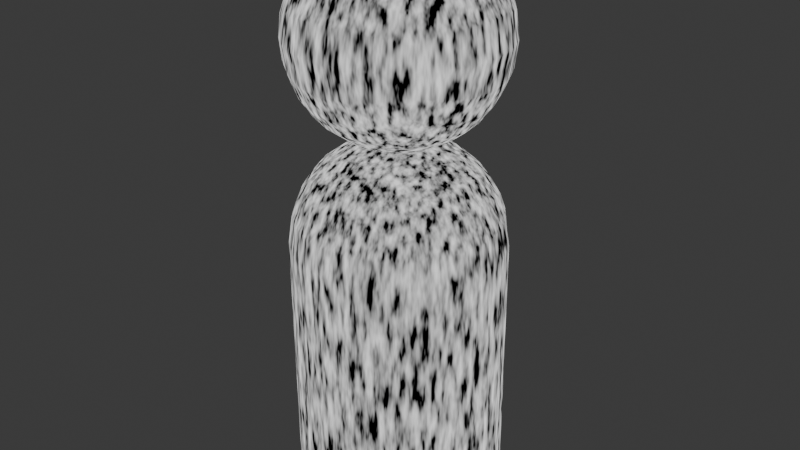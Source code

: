 # Source: pegson_base.blend  (saved by Blender 4.0.36; exported with 4.5.12 LTS)
import bpy
from mathutils import Matrix  # noqa: F401  (used for matrix-valued properties, if any)

bpy.ops.wm.read_factory_settings(use_empty=True)
scene = bpy.context.scene
scene.name = 'Scene'

# ---- collections
col_collection = bpy.data.collections.new('Collection'); scene.collection.children.link(col_collection)

# ---- materials (node trees are filled in below, after node groups)
mat_material_002 = bpy.data.materials.new('Material.002')
mat_material_002.use_transparent_shadow = False

# ---- material node trees
mat_material_002.use_nodes = True; mat_material_002.node_tree.nodes.clear()
_N = mat_material_002.node_tree.nodes; _L = mat_material_002.node_tree.links
n0 = _N.new('ShaderNodeOutputMaterial'); n0.name = 'Material Output'; n0.location = (541, 304)
n1 = _N.new('ShaderNodeTexNoise'); n1.name = 'Noise Texture'; n1.location = (-284, 363)
n1.inputs[2].default_value = 7.4
n2 = _N.new('ShaderNodeMapping'); n2.name = 'Mapping'; n2.location = (-464, 323)
n2.inputs[3].default_value = (4.4, 3.8, 2.3)
n3 = _N.new('ShaderNodeTexWave'); n3.name = 'Wave Texture'; n3.location = (-85, 156)
n3.inputs[1].default_value = -2.7
n3.inputs[2].default_value = 28.5
n3.inputs[3].default_value = 2.5
n4 = _N.new('ShaderNodeValToRGB'); n4.name = 'Color Ramp'; n4.location = (-15, 511)
while len(n4.color_ramp.elements) > 1: n4.color_ramp.elements.remove(n4.color_ramp.elements[-1])
n4.color_ramp.elements[0].position = 0.35; n4.color_ramp.elements[0].color = (0.0, 0.0, 0.0, 1.0)
_e = n4.color_ramp.elements.new(0.7273); _e.color = (1.0, 1.0, 1.0, 1.0)
n5 = _N.new('ShaderNodeBsdfPrincipled'); n5.name = 'Principled BSDF'; n5.location = (279, 164)
n5.inputs[3].default_value = 1.45
n6 = _N.new('ShaderNodeTexCoord'); n6.name = 'Texture Coordinate'; n6.location = (-644, 323)
_L.new(n3.outputs[0], n5.inputs[0])
_L.new(n4.outputs[0], n0.inputs[0])
_L.new(n2.outputs[0], n1.inputs[0])
_L.new(n1.outputs[0], n4.inputs[0])
_L.new(n6.outputs[0], n2.inputs[0])
n0.is_active_output = True

# ---- world
world_world = bpy.data.worlds.new('World'); scene.world = world_world
world_world.use_nodes = True; world_world.node_tree.nodes.clear()
_N = world_world.node_tree.nodes; _L = world_world.node_tree.links
n0 = _N.new('ShaderNodeOutputWorld'); n0.name = 'World Output'; n0.location = (300, 300)
n1 = _N.new('ShaderNodeBackground'); n1.name = 'Background'; n1.location = (10, 300)
n1.inputs[0].default_value = (0.05088, 0.05088, 0.05088, 1.0)
_L.new(n1.outputs[0], n0.inputs[0])
n0.is_active_output = True
world_world.color = (0.05088, 0.05088, 0.05088)
world_world.use_sun_shadow = False
world_world.sun_shadow_jitter_overblur = 0.0

# ---- meshes
me_cube = bpy.data.meshes.new('Cube')
me_cube.from_pydata([(1.0, 1.0, 7.066), (1.0, 1.0, 5.066), (1.0, -1.0, 7.066), (1.0, -1.0, 5.066), (-1.0, 1.0, 7.066), (-1.0, 1.0, 5.066), (-1.0, -1.0, 7.066), (-1.0, -1.0, 5.066), (-1.123, 0.6909, 4.943), (-1.199, 0.3529, 4.867), (-1.225, 0.0, 4.841), (-1.199, -0.3529, 4.867), (-1.123, -0.6909, 4.943), (0.6909, 1.123, 4.943), (0.3529, 1.199, 4.867), (0.0, 1.225, 4.841), (-0.3529, 1.199, 4.867), (-0.6909, 1.123, 4.943), (1.123, 1.123, 6.757), (1.199, 1.199, 6.419), (1.225, 1.225, 6.066), (1.199, 1.199, 5.713), (1.123, 1.123, 5.375), (-1.123, -1.123, 5.375), (-1.199, -1.199, 5.713), (-1.225, -1.225, 6.066), (-1.199, -1.199, 6.419), (-1.123, -1.123, 6.757), (1.123, -1.123, 6.757), (1.199, -1.199, 6.419), (1.225, -1.225, 6.066), (1.199, -1.199, 5.713), (1.123, -1.123, 5.375), (-1.123, 1.123, 6.757), (-1.199, 1.199, 6.419), (-1.225, 1.225, 6.066), (-1.199, 1.199, 5.713), (-1.123, 1.123, 5.375), (0.6909, -1.123, 7.189), (0.3529, -1.199, 7.265), (0.0, -1.225, 7.29), (-0.3529, -1.199, 7.265), (-0.6909, -1.123, 7.189), (1.123, 0.6909, 7.189), (1.199, 0.3529, 7.265), (1.225, 0.0, 7.29), (1.199, -0.3529, 7.265), (1.123, -0.6909, 7.189), (-0.6909, -1.123, 4.943), (-0.3529, -1.199, 4.867), (0.0, -1.225, 4.841), (0.3529, -1.199, 4.867), (0.6909, -1.123, 4.943), (-1.123, -0.6909, 7.189), (-1.199, -0.3529, 7.265), (-1.225, 0.0, 7.29), (-1.199, 0.3529, 7.265), (-1.123, 0.6909, 7.189), (-0.6909, 1.123, 7.189), (-0.3529, 1.199, 7.265), (0.0, 1.225, 7.29), (0.3529, 1.199, 7.265), (0.6909, 1.123, 7.189), (1.123, -0.6909, 4.943), (1.199, -0.3529, 4.867), (1.225, 0.0, 4.841), (1.199, 0.3529, 4.867), (1.123, 0.6909, 4.943), (-0.7837, 1.307, 5.252), (-0.4026, 1.422, 5.175), (0.0, 1.461, 5.15), (0.4026, 1.422, 5.175), (0.7837, 1.307, 5.252), (-0.8445, 1.446, 5.631), (-0.4361, 1.6, 5.579), (0.0, 1.653, 5.562), (0.4361, 1.6, 5.579), (0.8445, 1.446, 5.631), (-0.866, 1.5, 6.066), (-0.4483, 1.673, 6.066), (0.0, 1.732, 6.066), (0.4483, 1.673, 6.066), (0.866, 1.5, 6.066), (-0.8445, 1.446, 6.501), (-0.4361, 1.6, 6.552), (0.0, 1.653, 6.57), (0.4361, 1.6, 6.552), (0.8445, 1.446, 6.501), (-0.7837, 1.307, 6.88), (-0.4026, 1.422, 6.956), (0.0, 1.461, 6.982), (0.4026, 1.422, 6.956), (0.7837, 1.307, 6.88), (1.307, 0.7837, 5.252), (1.422, 0.4026, 5.175), (1.461, 0.0, 5.15), (1.422, -0.4026, 5.175), (1.307, -0.7837, 5.252), (1.446, 0.8445, 5.631), (1.6, 0.4361, 5.579), (1.653, 0.0, 5.562), (1.6, -0.4361, 5.579), (1.446, -0.8445, 5.631), (1.5, 0.866, 6.066), (1.673, 0.4483, 6.066), (1.732, 0.0, 6.066), (1.673, -0.4483, 6.066), (1.5, -0.866, 6.066), (1.446, 0.8445, 6.501), (1.6, 0.4361, 6.552), (1.653, 0.0, 6.57), (1.6, -0.4361, 6.552), (1.446, -0.8445, 6.501), (1.307, 0.7837, 6.88), (1.422, 0.4026, 6.956), (1.461, 0.0, 6.982), (1.422, -0.4026, 6.956), (1.307, -0.7837, 6.88), (-0.8138, 0.7837, 4.758), (-0.8903, 0.4026, 4.644), (-0.9162, 3.883e-08, 4.605), (-0.8903, -0.4026, 4.644), (-0.8138, -0.7837, 4.758), (-0.4351, 0.8445, 4.62), (-0.4866, 0.4361, 4.466), (-0.5041, 2.241e-08, 4.413), (-0.4866, -0.4361, 4.466), (-0.4351, -0.8445, 4.62), (0.0, 0.866, 4.566), (0.0, 0.4483, 4.393), (0.0, 0.0, 4.334), (0.0, -0.4483, 4.393), (0.0, -0.866, 4.566), (0.4351, 0.8445, 4.62), (0.4866, 0.4361, 4.466), (0.5041, -2.241e-08, 4.413), (0.4866, -0.4361, 4.466), (0.4351, -0.8445, 4.62), (0.8138, 0.7837, 4.758), (0.8903, 0.4026, 4.644), (0.9162, -3.883e-08, 4.605), (0.8903, -0.4026, 4.644), (0.8138, -0.7837, 4.758), (-1.307, -0.7837, 5.252), (-1.422, -0.4026, 5.175), (-1.461, 2.368e-08, 5.15), (-1.422, 0.4026, 5.175), (-1.307, 0.7837, 5.252), (-1.446, -0.8445, 5.631), (-1.6, -0.4361, 5.579), (-1.653, -3.553e-09, 5.562), (-1.6, 0.4361, 5.579), (-1.446, 0.8445, 5.631), (-1.5, -0.866, 6.066), (-1.673, -0.4483, 6.066), (-1.732, 0.0, 6.066), (-1.673, 0.4483, 6.066), (-1.5, 0.866, 6.066), (-1.446, -0.8445, 6.501), (-1.6, -0.4361, 6.552), (-1.653, -2.241e-08, 6.57), (-1.6, 0.4361, 6.552), (-1.446, 0.8445, 6.501), (-1.307, -0.7837, 6.88), (-1.422, -0.4026, 6.956), (-1.461, -2.368e-08, 6.982), (-1.422, 0.4026, 6.956), (-1.307, 0.7837, 6.88), (0.7837, -1.307, 5.252), (0.4026, -1.422, 5.175), (2.368e-08, -1.461, 5.15), (-0.4026, -1.422, 5.175), (-0.7837, -1.307, 5.252), (0.8445, -1.446, 5.631), (0.4361, -1.6, 5.579), (2.241e-08, -1.653, 5.562), (-0.4361, -1.6, 5.579), (-0.8445, -1.446, 5.631), (0.866, -1.5, 6.066), (0.4483, -1.673, 6.066), (0.0, -1.732, 6.066), (-0.4483, -1.673, 6.066), (-0.866, -1.5, 6.066), (0.8445, -1.446, 6.501), (0.4361, -1.6, 6.552), (3.553e-09, -1.653, 6.57), (-0.4361, -1.6, 6.552), (-0.8445, -1.446, 6.501), (0.7837, -1.307, 6.88), (0.4026, -1.422, 6.956), (-2.368e-08, -1.461, 6.982), (-0.4026, -1.422, 6.956), (-0.7837, -1.307, 6.88), (0.8138, 0.7837, 7.373), (0.8903, 0.4026, 7.488), (0.9162, 3.883e-08, 7.527), (0.8903, -0.4026, 7.488), (0.8138, -0.7837, 7.373), (0.4351, 0.8445, 7.511), (0.4866, 0.4361, 7.666), (0.5041, 2.241e-08, 7.719), (0.4866, -0.4361, 7.666), (0.4351, -0.8445, 7.511), (0.0, 0.866, 7.566), (0.0, 0.4483, 7.739), (0.0, 0.0, 7.798), (0.0, -0.4483, 7.739), (0.0, -0.866, 7.566), (-0.4351, 0.8445, 7.511), (-0.4866, 0.4361, 7.666), (-0.5041, -2.241e-08, 7.719), (-0.4866, -0.4361, 7.666), (-0.4351, -0.8445, 7.511), (-0.8138, 0.7837, 7.373), (-0.8903, 0.4026, 7.488), (-0.9162, -3.883e-08, 7.527), (-0.8903, -0.4026, 7.488), (-0.8138, -0.7837, 7.373), (1.0, 1.0, 3.751), (1.0, -1.0, 3.751), (-1.0, 1.0, 3.751), (-1.0, -1.0, 3.751), (1.123, 1.123, 3.442), (1.18, 1.18, 3.201), (1.225, 1.225, 2.751), (-1.225, -1.225, 2.751), (-1.18, -1.18, 3.201), (-1.123, -1.123, 3.442), (1.123, -1.123, 3.442), (1.18, -1.18, 3.201), (1.225, -1.225, 2.751), (-1.123, 1.123, 3.442), (-1.18, 1.18, 3.201), (-1.225, 1.225, 2.751), (0.6909, -1.123, 3.874), (0.3529, -1.199, 3.95), (0.0, -1.225, 3.976), (-0.3529, -1.199, 3.95), (-0.6909, -1.123, 3.874), (1.123, 0.6909, 3.874), (1.199, 0.3529, 3.95), (1.225, 0.0, 3.976), (1.199, -0.3529, 3.95), (1.123, -0.6909, 3.874), (-1.123, -0.6909, 3.874), (-1.199, -0.3529, 3.95), (-1.225, 0.0, 3.976), (-1.199, 0.3529, 3.95), (-1.123, 0.6909, 3.874), (-0.6909, 1.123, 3.874), (-0.3529, 1.199, 3.95), (0.0, 1.225, 3.976), (0.3529, 1.199, 3.95), (0.6909, 1.123, 3.874), (-0.866, 1.5, 2.751), (-0.4483, 1.673, 2.751), (0.0, 1.732, 2.751), (0.4483, 1.673, 2.751), (0.866, 1.5, 2.751), (-0.8345, 1.445, 3.201), (-0.432, 1.612, 3.201), (-4.47e-08, 1.669, 3.201), (0.432, 1.612, 3.201), (0.8345, 1.445, 3.201), (-0.7837, 1.307, 3.565), (-0.4026, 1.422, 3.641), (0.0, 1.461, 3.667), (0.4026, 1.422, 3.641), (0.7837, 1.307, 3.565), (1.5, 0.866, 2.751), (1.673, 0.4483, 2.751), (1.732, 0.0, 2.751), (1.673, -0.4483, 2.751), (1.5, -0.866, 2.751), (1.445, 0.8345, 3.201), (1.612, 0.432, 3.201), (1.669, 1.987e-08, 3.201), (1.612, -0.432, 3.201), (1.445, -0.8345, 3.201), (1.307, 0.7837, 3.565), (1.422, 0.4026, 3.641), (1.461, 0.0, 3.667), (1.422, -0.4026, 3.641), (1.307, -0.7837, 3.565), (-1.5, -0.866, 2.751), (-1.673, -0.4483, 2.751), (-1.732, 0.0, 2.751), (-1.673, 0.4483, 2.751), (-1.5, 0.866, 2.751), (-1.445, -0.8345, 3.201), (-1.612, -0.432, 3.201), (-1.669, 1.987e-08, 3.201), (-1.612, 0.432, 3.201), (-1.445, 0.8345, 3.201), (-1.307, -0.7837, 3.565), (-1.422, -0.4026, 3.641), (-1.461, -2.368e-08, 3.667), (-1.422, 0.4026, 3.641), (-1.307, 0.7837, 3.565), (0.866, -1.5, 2.751), (0.4483, -1.673, 2.751), (0.0, -1.732, 2.751), (-0.4483, -1.673, 2.751), (-0.866, -1.5, 2.751), (0.8345, -1.445, 3.201), (0.432, -1.612, 3.201), (-4.47e-08, -1.669, 3.201), (-0.432, -1.612, 3.201), (-0.8345, -1.445, 3.201), (0.7837, -1.307, 3.565), (0.4026, -1.422, 3.641), (-2.368e-08, -1.461, 3.667), (-0.4026, -1.422, 3.641), (-0.7837, -1.307, 3.565), (0.8138, 0.7837, 4.058), (0.8903, 0.4026, 4.173), (0.9162, 3.883e-08, 4.212), (0.8903, -0.4026, 4.173), (0.8138, -0.7837, 4.058), (0.4351, 0.8445, 4.197), (0.4866, 0.4361, 4.351), (0.5041, 2.241e-08, 4.404), (0.4866, -0.4361, 4.351), (0.4351, -0.8445, 4.197), (0.0, 0.866, 4.251), (0.0, 0.4483, 4.424), (0.0, 0.0, 4.483), (0.0, -0.4483, 4.424), (0.0, -0.866, 4.251), (-0.4351, 0.8445, 4.197), (-0.4866, 0.4361, 4.351), (-0.5041, -2.241e-08, 4.404), (-0.4866, -0.4361, 4.351), (-0.4351, -0.8445, 4.197), (-0.8138, 0.7837, 4.058), (-0.8903, 0.4026, 4.173), (-0.9162, -3.883e-08, 4.212), (-0.8903, -0.4026, 4.173), (-0.8138, -0.7837, 4.058), (0.9164, 0.9581, -1.825), (0.9164, -0.8747, -1.825), (-0.9164, 0.9581, -1.825), (-0.9164, -0.8747, -1.825), (-1.122, 0.6897, -1.825), (-1.252, 0.3772, -1.825), (-1.296, 0.04173, -1.825), (-1.252, -0.2937, -1.825), (-1.122, -0.6063, -1.825), (0.648, 1.164, -1.825), (0.3354, 1.294, -1.825), (7.403e-08, 1.338, -1.825), (-0.3354, 1.294, -1.825), (-0.648, 1.164, -1.825), (1.225, 1.266, -1.406), (1.18, 1.222, -1.648), (1.067, 1.109, -1.707), (-1.067, -1.025, -1.707), (-1.18, -1.138, -1.648), (-1.225, -1.183, -1.406), (1.225, -1.183, -1.406), (1.18, -1.138, -1.648), (1.067, -1.025, -1.707), (-1.225, 1.266, -1.406), (-1.18, 1.222, -1.648), (-1.067, 1.109, -1.707), (-0.648, -1.081, -1.825), (-0.3354, -1.21, -1.825), (-3.926e-08, -1.254, -1.825), (0.3354, -1.21, -1.825), (0.648, -1.081, -1.825), (1.122, -0.6063, -1.825), (1.252, -0.2937, -1.825), (1.296, 0.04173, -1.825), (1.252, 0.3772, -1.825), (1.122, 0.6897, -1.825), (-0.7545, 1.349, -1.707), (-0.3906, 1.499, -1.707), (1.915e-07, 1.551, -1.707), (0.3906, 1.499, -1.707), (0.7545, 1.349, -1.707), (-0.8345, 1.487, -1.648), (-0.432, 1.654, -1.648), (1.012e-07, 1.711, -1.648), (0.432, 1.654, -1.648), (0.8345, 1.487, -1.648), (-0.866, 1.542, -1.406), (-0.4483, 1.715, -1.406), (-5.004e-16, 1.774, -1.406), (0.4483, 1.715, -1.406), (0.866, 1.542, -1.406), (1.307, 0.7962, -1.707), (1.458, 0.4323, -1.707), (1.509, 0.04173, -1.707), (1.458, -0.3488, -1.707), (1.307, -0.7128, -1.707), (1.445, 0.8762, -1.648), (1.612, 0.4737, -1.648), (1.669, 0.04173, -1.648), (1.612, -0.3902, -1.648), (1.445, -0.7928, -1.648), (1.5, 0.9078, -1.406), (1.673, 0.49, -1.406), (1.732, 0.04173, -1.406), (1.673, -0.4066, -1.406), (1.5, -0.8243, -1.406), (-0.8138, 0.8254, -1.832), (-0.8903, 0.4443, -1.832), (-0.9162, 0.04173, -1.832), (-0.8903, -0.3608, -1.832), (-0.8138, -0.742, -1.832), (-0.4351, 0.8862, -1.832), (-0.4866, 0.4779, -1.832), (-0.5041, 0.04173, -1.832), (-0.4866, -0.3944, -1.832), (-0.4351, -0.8027, -1.832), (-4.441e-16, 0.9078, -1.832), (-4.441e-16, 0.49, -1.832), (-4.441e-16, 0.04173, -1.832), (-4.441e-16, -0.4066, -1.832), (-4.441e-16, -0.8243, -1.832), (0.4351, 0.8862, -1.832), (0.4866, 0.4779, -1.832), (0.5041, 0.04173, -1.832), (0.4866, -0.3944, -1.832), (0.4351, -0.8027, -1.832), (0.8138, 0.8254, -1.832), (0.8903, 0.4443, -1.832), (0.9162, 0.04173, -1.832), (0.8903, -0.3608, -1.832), (0.8138, -0.742, -1.832), (-1.307, -0.7128, -1.707), (-1.458, -0.3488, -1.707), (-1.509, 0.04173, -1.707), (-1.458, 0.4323, -1.707), (-1.307, 0.7962, -1.707), (-1.445, -0.7928, -1.648), (-1.612, -0.3902, -1.648), (-1.669, 0.04173, -1.648), (-1.612, 0.4737, -1.648), (-1.445, 0.8762, -1.648), (-1.5, -0.8243, -1.406), (-1.673, -0.4066, -1.406), (-1.732, 0.04173, -1.406), (-1.673, 0.49, -1.406), (-1.5, 0.9078, -1.406), (0.7545, -1.265, -1.707), (0.3906, -1.416, -1.707), (-7.231e-08, -1.467, -1.707), (-0.3906, -1.416, -1.707), (-0.7545, -1.265, -1.707), (0.8345, -1.404, -1.648), (0.432, -1.57, -1.648), (-1.906e-07, -1.627, -1.648), (-0.432, -1.57, -1.648), (-0.8345, -1.404, -1.648), (0.866, -1.458, -1.406), (0.4483, -1.631, -1.406), (-5.004e-16, -1.69, -1.406), (-0.4483, -1.631, -1.406), (-0.866, -1.458, -1.406)], [], [(217, 53, 6, 42), (192, 42, 6, 27), (167, 57, 4, 33), (142, 63, 3, 52), (117, 47, 2, 28), (92, 62, 0, 18), (13, 72, 22, 1), (72, 77, 21, 22), (77, 82, 20, 21), (82, 87, 19, 20), (87, 92, 18, 19), (5, 37, 68, 17), (17, 68, 69, 16), (16, 69, 70, 15), (15, 70, 71, 14), (14, 71, 72, 13), (37, 36, 73, 68), (68, 73, 74, 69), (69, 74, 75, 70), (70, 75, 76, 71), (71, 76, 77, 72), (36, 35, 78, 73), (73, 78, 79, 74), (74, 79, 80, 75), (75, 80, 81, 76), (76, 81, 82, 77), (35, 34, 83, 78), (78, 83, 84, 79), (79, 84, 85, 80), (80, 85, 86, 81), (81, 86, 87, 82), (34, 33, 88, 83), (83, 88, 89, 84), (84, 89, 90, 85), (85, 90, 91, 86), (86, 91, 92, 87), (33, 4, 58, 88), (88, 58, 59, 89), (89, 59, 60, 90), (90, 60, 61, 91), (91, 61, 62, 92), (63, 97, 32, 3), (97, 102, 31, 32), (102, 107, 30, 31), (107, 112, 29, 30), (112, 117, 28, 29), (1, 22, 93, 67), (67, 93, 94, 66), (66, 94, 95, 65), (65, 95, 96, 64), (64, 96, 97, 63), (22, 21, 98, 93), (93, 98, 99, 94), (94, 99, 100, 95), (95, 100, 101, 96), (96, 101, 102, 97), (21, 20, 103, 98), (98, 103, 104, 99), (99, 104, 105, 100), (100, 105, 106, 101), (101, 106, 107, 102), (20, 19, 108, 103), (103, 108, 109, 104), (104, 109, 110, 105), (105, 110, 111, 106), (106, 111, 112, 107), (19, 18, 113, 108), (108, 113, 114, 109), (109, 114, 115, 110), (110, 115, 116, 111), (111, 116, 117, 112), (18, 0, 43, 113), (113, 43, 44, 114), (114, 44, 45, 115), (115, 45, 46, 116), (116, 46, 47, 117), (12, 122, 48, 7), (122, 127, 49, 48), (127, 132, 50, 49), (132, 137, 51, 50), (137, 142, 52, 51), (5, 17, 118, 8), (8, 118, 119, 9), (9, 119, 120, 10), (10, 120, 121, 11), (11, 121, 122, 12), (17, 16, 123, 118), (118, 123, 124, 119), (119, 124, 125, 120), (120, 125, 126, 121), (121, 126, 127, 122), (16, 15, 128, 123), (123, 128, 129, 124), (124, 129, 130, 125), (125, 130, 131, 126), (126, 131, 132, 127), (15, 14, 133, 128), (128, 133, 134, 129), (129, 134, 135, 130), (130, 135, 136, 131), (131, 136, 137, 132), (14, 13, 138, 133), (133, 138, 139, 134), (134, 139, 140, 135), (135, 140, 141, 136), (136, 141, 142, 137), (13, 1, 67, 138), (138, 67, 66, 139), (139, 66, 65, 140), (140, 65, 64, 141), (141, 64, 63, 142), (8, 147, 37, 5), (147, 152, 36, 37), (152, 157, 35, 36), (157, 162, 34, 35), (162, 167, 33, 34), (7, 23, 143, 12), (12, 143, 144, 11), (11, 144, 145, 10), (10, 145, 146, 9), (9, 146, 147, 8), (23, 24, 148, 143), (143, 148, 149, 144), (144, 149, 150, 145), (145, 150, 151, 146), (146, 151, 152, 147), (24, 25, 153, 148), (148, 153, 154, 149), (149, 154, 155, 150), (150, 155, 156, 151), (151, 156, 157, 152), (25, 26, 158, 153), (153, 158, 159, 154), (154, 159, 160, 155), (155, 160, 161, 156), (156, 161, 162, 157), (26, 27, 163, 158), (158, 163, 164, 159), (159, 164, 165, 160), (160, 165, 166, 161), (161, 166, 167, 162), (27, 6, 53, 163), (163, 53, 54, 164), (164, 54, 55, 165), (165, 55, 56, 166), (166, 56, 57, 167), (48, 172, 23, 7), (172, 177, 24, 23), (177, 182, 25, 24), (182, 187, 26, 25), (187, 192, 27, 26), (3, 32, 168, 52), (52, 168, 169, 51), (51, 169, 170, 50), (50, 170, 171, 49), (49, 171, 172, 48), (32, 31, 173, 168), (168, 173, 174, 169), (169, 174, 175, 170), (170, 175, 176, 171), (171, 176, 177, 172), (31, 30, 178, 173), (173, 178, 179, 174), (174, 179, 180, 175), (175, 180, 181, 176), (176, 181, 182, 177), (30, 29, 183, 178), (178, 183, 184, 179), (179, 184, 185, 180), (180, 185, 186, 181), (181, 186, 187, 182), (29, 28, 188, 183), (183, 188, 189, 184), (184, 189, 190, 185), (185, 190, 191, 186), (186, 191, 192, 187), (28, 2, 38, 188), (188, 38, 39, 189), (189, 39, 40, 190), (190, 40, 41, 191), (191, 41, 42, 192), (47, 197, 38, 2), (197, 202, 39, 38), (202, 207, 40, 39), (207, 212, 41, 40), (212, 217, 42, 41), (0, 62, 193, 43), (43, 193, 194, 44), (44, 194, 195, 45), (45, 195, 196, 46), (46, 196, 197, 47), (62, 61, 198, 193), (193, 198, 199, 194), (194, 199, 200, 195), (195, 200, 201, 196), (196, 201, 202, 197), (61, 60, 203, 198), (198, 203, 204, 199), (199, 204, 205, 200), (200, 205, 206, 201), (201, 206, 207, 202), (60, 59, 208, 203), (203, 208, 209, 204), (204, 209, 210, 205), (205, 210, 211, 206), (206, 211, 212, 207), (59, 58, 213, 208), (208, 213, 214, 209), (209, 214, 215, 210), (210, 215, 216, 211), (211, 216, 217, 212), (58, 4, 57, 213), (213, 57, 56, 214), (214, 56, 55, 215), (215, 55, 54, 216), (216, 54, 53, 217), (338, 244, 221, 238), (313, 238, 221, 227), (298, 248, 220, 231), (283, 243, 219, 228), (268, 253, 218, 222), (258, 263, 223, 224), (263, 268, 222, 223), (233, 232, 259, 254), (254, 259, 260, 255), (255, 260, 261, 256), (256, 261, 262, 257), (257, 262, 263, 258), (232, 231, 264, 259), (259, 264, 265, 260), (260, 265, 266, 261), (261, 266, 267, 262), (262, 267, 268, 263), (231, 220, 249, 264), (264, 249, 250, 265), (265, 250, 251, 266), (266, 251, 252, 267), (267, 252, 253, 268), (273, 278, 229, 230), (278, 283, 228, 229), (224, 223, 274, 269), (269, 274, 275, 270), (270, 275, 276, 271), (271, 276, 277, 272), (272, 277, 278, 273), (223, 222, 279, 274), (274, 279, 280, 275), (275, 280, 281, 276), (276, 281, 282, 277), (277, 282, 283, 278), (222, 218, 239, 279), (279, 239, 240, 280), (280, 240, 241, 281), (281, 241, 242, 282), (282, 242, 243, 283), (288, 293, 232, 233), (293, 298, 231, 232), (255, 256, 387, 386), (269, 270, 401, 400), (288, 233, 362, 444), (254, 255, 386, 385), (224, 269, 400, 353), (233, 254, 385, 362), (225, 226, 289, 284), (284, 289, 290, 285), (285, 290, 291, 286), (286, 291, 292, 287), (287, 292, 293, 288), (226, 227, 294, 289), (289, 294, 295, 290), (290, 295, 296, 291), (291, 296, 297, 292), (292, 297, 298, 293), (227, 221, 244, 294), (294, 244, 245, 295), (295, 245, 246, 296), (296, 246, 247, 297), (297, 247, 248, 298), (273, 230, 359, 404), (302, 303, 459, 458), (258, 224, 353, 389), (303, 308, 226, 225), (308, 313, 227, 226), (287, 288, 444, 443), (301, 302, 458, 457), (286, 287, 443, 442), (300, 301, 457, 456), (272, 273, 404, 403), (285, 286, 442, 441), (299, 300, 456, 455), (257, 258, 389, 388), (271, 272, 403, 402), (284, 285, 441, 440), (230, 299, 455, 359), (256, 257, 388, 387), (270, 271, 402, 401), (225, 284, 440, 358), (303, 225, 358, 459), (230, 229, 304, 299), (299, 304, 305, 300), (300, 305, 306, 301), (301, 306, 307, 302), (302, 307, 308, 303), (229, 228, 309, 304), (304, 309, 310, 305), (305, 310, 311, 306), (306, 311, 312, 307), (307, 312, 313, 308), (228, 219, 234, 309), (309, 234, 235, 310), (310, 235, 236, 311), (311, 236, 237, 312), (312, 237, 238, 313), (243, 318, 234, 219), (318, 323, 235, 234), (323, 328, 236, 235), (328, 333, 237, 236), (333, 338, 238, 237), (218, 253, 314, 239), (239, 314, 315, 240), (240, 315, 316, 241), (241, 316, 317, 242), (242, 317, 318, 243), (253, 252, 319, 314), (314, 319, 320, 315), (315, 320, 321, 316), (316, 321, 322, 317), (317, 322, 323, 318), (252, 251, 324, 319), (319, 324, 325, 320), (320, 325, 326, 321), (321, 326, 327, 322), (322, 327, 328, 323), (251, 250, 329, 324), (324, 329, 330, 325), (325, 330, 331, 326), (326, 331, 332, 327), (327, 332, 333, 328), (250, 249, 334, 329), (329, 334, 335, 330), (330, 335, 336, 331), (331, 336, 337, 332), (332, 337, 338, 333), (249, 220, 248, 334), (334, 248, 247, 335), (335, 247, 246, 336), (336, 246, 245, 337), (337, 245, 244, 338), (429, 370, 340, 369), (348, 379, 355, 339), (379, 384, 354, 355), (384, 389, 353, 354), (341, 364, 375, 352), (352, 375, 376, 351), (351, 376, 377, 350), (350, 377, 378, 349), (349, 378, 379, 348), (364, 363, 380, 375), (375, 380, 381, 376), (376, 381, 382, 377), (377, 382, 383, 378), (378, 383, 384, 379), (363, 362, 385, 380), (380, 385, 386, 381), (381, 386, 387, 382), (382, 387, 388, 383), (383, 388, 389, 384), (370, 394, 361, 340), (394, 399, 360, 361), (399, 404, 359, 360), (339, 355, 390, 374), (374, 390, 391, 373), (373, 391, 392, 372), (372, 392, 393, 371), (371, 393, 394, 370), (355, 354, 395, 390), (390, 395, 396, 391), (391, 396, 397, 392), (392, 397, 398, 393), (393, 398, 399, 394), (354, 353, 400, 395), (395, 400, 401, 396), (396, 401, 402, 397), (397, 402, 403, 398), (398, 403, 404, 399), (347, 409, 365, 342), (409, 414, 366, 365), (414, 419, 367, 366), (419, 424, 368, 367), (424, 429, 369, 368), (341, 352, 405, 343), (343, 405, 406, 344), (344, 406, 407, 345), (345, 407, 408, 346), (346, 408, 409, 347), (352, 351, 410, 405), (405, 410, 411, 406), (406, 411, 412, 407), (407, 412, 413, 408), (408, 413, 414, 409), (351, 350, 415, 410), (410, 415, 416, 411), (411, 416, 417, 412), (412, 417, 418, 413), (413, 418, 419, 414), (350, 349, 420, 415), (415, 420, 421, 416), (416, 421, 422, 417), (417, 422, 423, 418), (418, 423, 424, 419), (349, 348, 425, 420), (420, 425, 426, 421), (421, 426, 427, 422), (422, 427, 428, 423), (423, 428, 429, 424), (348, 339, 374, 425), (425, 374, 373, 426), (426, 373, 372, 427), (427, 372, 371, 428), (428, 371, 370, 429), (343, 434, 364, 341), (434, 439, 363, 364), (439, 444, 362, 363), (342, 356, 430, 347), (347, 430, 431, 346), (346, 431, 432, 345), (345, 432, 433, 344), (344, 433, 434, 343), (356, 357, 435, 430), (430, 435, 436, 431), (431, 436, 437, 432), (432, 437, 438, 433), (433, 438, 439, 434), (357, 358, 440, 435), (435, 440, 441, 436), (436, 441, 442, 437), (437, 442, 443, 438), (438, 443, 444, 439), (365, 449, 356, 342), (449, 454, 357, 356), (454, 459, 358, 357), (340, 361, 445, 369), (369, 445, 446, 368), (368, 446, 447, 367), (367, 447, 448, 366), (366, 448, 449, 365), (361, 360, 450, 445), (445, 450, 451, 446), (446, 451, 452, 447), (447, 452, 453, 448), (448, 453, 454, 449), (360, 359, 455, 450), (450, 455, 456, 451), (451, 456, 457, 452), (452, 457, 458, 453), (453, 458, 459, 454)])
me_cube.polygons.foreach_set('use_smooth', [True] * 456)
_uv = me_cube.uv_layers.new(name='UVMap')
_uv.uv.foreach_set('vector', [0.1701, 0.7386, 0.1482, 0.7292, 0.164, 0.7139, 0.1836, 0.7187, 0.1814, 0.6987, 0.1836, 0.7187, 0.164, 0.7139, 0.16, 0.6942, 0.4893, 0.6028, 0.4987, 0.5809, 0.5139, 0.5967, 0.5092, 0.6163, 0.2764, 0.5754, 0.2983, 0.5848, 0.2825, 0.6, 0.2629, 0.5953, 0.3049, 0.7101, 0.2954, 0.7321, 0.2802, 0.7163, 0.2849, 0.6966, 0.6127, 0.6143, 0.6105, 0.5943, 0.6301, 0.599, 0.6341, 0.6188, 0.608, 0.7192, 0.611, 0.6993, 0.6326, 0.6956, 0.6278, 0.7152, 0.611, 0.6993, 0.6126, 0.6785, 0.6354, 0.6763, 0.6326, 0.6956, 0.6126, 0.6785, 0.6134, 0.6568, 0.6363, 0.6573, 0.6354, 0.6763, 0.6134, 0.6568, 0.6135, 0.6351, 0.6361, 0.6382, 0.6363, 0.6573, 0.6135, 0.6351, 0.6127, 0.6143, 0.6341, 0.6188, 0.6361, 0.6382, 0.5116, 0.7129, 0.5077, 0.6931, 0.5291, 0.6977, 0.5312, 0.7176, 0.5312, 0.7176, 0.5291, 0.6977, 0.5497, 0.7004, 0.5505, 0.7205, 0.5505, 0.7205, 0.5497, 0.7004, 0.57, 0.7016, 0.5696, 0.7214, 0.5696, 0.7214, 0.57, 0.7016, 0.5903, 0.7012, 0.5887, 0.7212, 0.5887, 0.7212, 0.5903, 0.7012, 0.611, 0.6993, 0.608, 0.7192, 0.5077, 0.6931, 0.5056, 0.6738, 0.5283, 0.6768, 0.5291, 0.6977, 0.5291, 0.6977, 0.5283, 0.6768, 0.5496, 0.6787, 0.5497, 0.7004, 0.5497, 0.7004, 0.5496, 0.6787, 0.5704, 0.6797, 0.57, 0.7016, 0.57, 0.7016, 0.5704, 0.6797, 0.5912, 0.6796, 0.5903, 0.7012, 0.5903, 0.7012, 0.5912, 0.6796, 0.6126, 0.6785, 0.611, 0.6993, 0.5056, 0.6738, 0.5054, 0.6547, 0.5284, 0.6551, 0.5283, 0.6768, 0.5283, 0.6768, 0.5284, 0.6551, 0.5499, 0.6555, 0.5496, 0.6787, 0.5496, 0.6787, 0.5499, 0.6555, 0.5709, 0.656, 0.5704, 0.6797, 0.5704, 0.6797, 0.5709, 0.656, 0.5919, 0.6564, 0.5912, 0.6796, 0.5912, 0.6796, 0.5919, 0.6564, 0.6134, 0.6568, 0.6126, 0.6785, 0.5054, 0.6547, 0.5064, 0.6356, 0.5291, 0.6334, 0.5284, 0.6551, 0.5284, 0.6551, 0.5291, 0.6334, 0.5505, 0.6324, 0.5499, 0.6555, 0.5499, 0.6555, 0.5505, 0.6324, 0.5713, 0.6322, 0.5709, 0.656, 0.5709, 0.656, 0.5713, 0.6322, 0.5921, 0.6332, 0.5919, 0.6564, 0.5919, 0.6564, 0.5921, 0.6332, 0.6135, 0.6351, 0.6134, 0.6568, 0.5064, 0.6356, 0.5092, 0.6163, 0.5308, 0.6126, 0.5291, 0.6334, 0.5291, 0.6334, 0.5308, 0.6126, 0.5515, 0.6107, 0.5505, 0.6324, 0.5505, 0.6324, 0.5515, 0.6107, 0.5718, 0.6104, 0.5713, 0.6322, 0.5713, 0.6322, 0.5718, 0.6104, 0.592, 0.6115, 0.5921, 0.6332, 0.5921, 0.6332, 0.592, 0.6115, 0.6127, 0.6143, 0.6135, 0.6351, 0.5092, 0.6163, 0.5139, 0.5967, 0.5337, 0.5928, 0.5308, 0.6126, 0.5308, 0.6126, 0.5337, 0.5928, 0.5531, 0.5907, 0.5515, 0.6107, 0.5515, 0.6107, 0.5531, 0.5907, 0.5722, 0.5905, 0.5718, 0.6104, 0.5718, 0.6104, 0.5722, 0.5905, 0.5912, 0.5915, 0.592, 0.6115, 0.592, 0.6115, 0.5912, 0.5915, 0.6105, 0.5943, 0.6127, 0.6143, 0.2983, 0.5848, 0.3069, 0.6071, 0.2864, 0.6198, 0.2825, 0.6, 0.3069, 0.6071, 0.3129, 0.6319, 0.2885, 0.6392, 0.2864, 0.6198, 0.3129, 0.6319, 0.3145, 0.6588, 0.2887, 0.6583, 0.2885, 0.6392, 0.3145, 0.6588, 0.3118, 0.6856, 0.2878, 0.6773, 0.2887, 0.6583, 0.3118, 0.6856, 0.3049, 0.7101, 0.2849, 0.6966, 0.2878, 0.6773, 0.6278, 0.7152, 0.6326, 0.6956, 0.6525, 0.7091, 0.643, 0.7311, 0.643, 0.7311, 0.6525, 0.7091, 0.6756, 0.7247, 0.6604, 0.7491, 0.6604, 0.7491, 0.6756, 0.7247, 0.7034, 0.7435, 0.6804, 0.77, 0.3372, 0.5474, 0.3591, 0.5748, 0.3306, 0.5925, 0.3163, 0.5675, 0.3163, 0.5675, 0.3306, 0.5925, 0.3069, 0.6071, 0.2983, 0.5848, 0.6326, 0.6956, 0.6354, 0.6763, 0.6594, 0.6846, 0.6525, 0.7091, 0.6525, 0.7091, 0.6594, 0.6846, 0.6877, 0.6942, 0.6756, 0.7247, 0.6756, 0.7247, 0.6877, 0.6942, 0.7226, 0.7064, 0.7034, 0.7435, 0.3591, 0.5748, 0.3768, 0.6126, 0.3415, 0.6234, 0.3306, 0.5925, 0.3306, 0.5925, 0.3415, 0.6234, 0.3129, 0.6319, 0.3069, 0.6071, 0.6354, 0.6763, 0.6363, 0.6573, 0.6621, 0.6578, 0.6594, 0.6846, 0.6594, 0.6846, 0.6621, 0.6578, 0.6927, 0.6584, 0.6877, 0.6942, 0.6877, 0.6942, 0.6927, 0.6584, 0.7321, 0.6592, 0.7226, 0.7064, 0.3768, 0.6126, 0.3845, 0.6602, 0.3451, 0.6594, 0.3415, 0.6234, 0.3415, 0.6234, 0.3451, 0.6594, 0.3145, 0.6588, 0.3129, 0.6319, 0.6363, 0.6573, 0.6361, 0.6382, 0.6605, 0.6309, 0.6621, 0.6578, 0.6621, 0.6578, 0.6605, 0.6309, 0.6891, 0.6224, 0.6927, 0.6584, 0.6927, 0.6584, 0.6891, 0.6224, 0.7245, 0.6116, 0.7321, 0.6592, 0.3845, 0.6602, 0.375, 0.7074, 0.34, 0.6953, 0.3451, 0.6594, 0.3451, 0.6594, 0.34, 0.6953, 0.3118, 0.6856, 0.3145, 0.6588, 0.6361, 0.6382, 0.6341, 0.6188, 0.6545, 0.6061, 0.6605, 0.6309, 0.6605, 0.6309, 0.6545, 0.6061, 0.6782, 0.5915, 0.6891, 0.6224, 0.6891, 0.6224, 0.6782, 0.5915, 0.7067, 0.5738, 0.7245, 0.6116, 0.375, 0.7074, 0.3557, 0.7445, 0.328, 0.7257, 0.34, 0.6953, 0.34, 0.6953, 0.328, 0.7257, 0.3049, 0.7101, 0.3118, 0.6856, 0.6341, 0.6188, 0.6301, 0.599, 0.646, 0.5838, 0.6545, 0.6061, 0.6545, 0.6061, 0.646, 0.5838, 0.664, 0.5665, 0.6782, 0.5915, 0.6782, 0.5915, 0.664, 0.5665, 0.6849, 0.5464, 0.7067, 0.5738, 0.3557, 0.7445, 0.3328, 0.771, 0.3127, 0.7501, 0.328, 0.7257, 0.328, 0.7257, 0.3127, 0.7501, 0.2954, 0.7321, 0.3049, 0.7101, 0.1511, 0.5819, 0.1734, 0.5733, 0.1861, 0.5938, 0.1663, 0.5977, 0.1734, 0.5733, 0.1982, 0.5674, 0.2055, 0.5917, 0.1861, 0.5938, 0.1982, 0.5674, 0.2251, 0.5657, 0.2245, 0.5915, 0.2055, 0.5917, 0.2251, 0.5657, 0.2518, 0.5684, 0.2436, 0.5925, 0.2245, 0.5915, 0.2518, 0.5684, 0.2764, 0.5754, 0.2629, 0.5953, 0.2436, 0.5925, 0.5116, 0.7129, 0.5312, 0.7176, 0.5178, 0.7376, 0.4958, 0.7281, 0.4958, 0.7281, 0.5178, 0.7376, 0.5022, 0.7607, 0.4778, 0.7455, 0.4778, 0.7455, 0.5022, 0.7607, 0.4834, 0.7885, 0.4569, 0.7655, 0.1137, 0.543, 0.1411, 0.5211, 0.1588, 0.5496, 0.1338, 0.5639, 0.1338, 0.5639, 0.1588, 0.5496, 0.1734, 0.5733, 0.1511, 0.5819, 0.5312, 0.7176, 0.5505, 0.7205, 0.5423, 0.7445, 0.5178, 0.7376, 0.5178, 0.7376, 0.5423, 0.7445, 0.5326, 0.7727, 0.5022, 0.7607, 0.5022, 0.7607, 0.5326, 0.7727, 0.5205, 0.8077, 0.4834, 0.7885, 0.1411, 0.5211, 0.1789, 0.5034, 0.1897, 0.5388, 0.1588, 0.5496, 0.1588, 0.5496, 0.1897, 0.5388, 0.1982, 0.5674, 0.1734, 0.5733, 0.5505, 0.7205, 0.5696, 0.7214, 0.5691, 0.7472, 0.5423, 0.7445, 0.5423, 0.7445, 0.5691, 0.7472, 0.5685, 0.7778, 0.5326, 0.7727, 0.5326, 0.7727, 0.5685, 0.7778, 0.5677, 0.8172, 0.5205, 0.8077, 0.1789, 0.5034, 0.2264, 0.4958, 0.2257, 0.5351, 0.1897, 0.5388, 0.1897, 0.5388, 0.2257, 0.5351, 0.2251, 0.5657, 0.1982, 0.5674, 0.5696, 0.7214, 0.5887, 0.7212, 0.5959, 0.7456, 0.5691, 0.7472, 0.5691, 0.7472, 0.5959, 0.7456, 0.6045, 0.7742, 0.5685, 0.7778, 0.5685, 0.7778, 0.6045, 0.7742, 0.6152, 0.8095, 0.5677, 0.8172, 0.2264, 0.4958, 0.2737, 0.5053, 0.2615, 0.5402, 0.2257, 0.5351, 0.2257, 0.5351, 0.2615, 0.5402, 0.2518, 0.5684, 0.2251, 0.5657, 0.5887, 0.7212, 0.608, 0.7192, 0.6207, 0.7396, 0.5959, 0.7456, 0.5959, 0.7456, 0.6207, 0.7396, 0.6354, 0.7633, 0.6045, 0.7742, 0.6045, 0.7742, 0.6354, 0.7633, 0.653, 0.7918, 0.6152, 0.8095, 0.2737, 0.5053, 0.3107, 0.5245, 0.2919, 0.5523, 0.2615, 0.5402, 0.2615, 0.5402, 0.2919, 0.5523, 0.2764, 0.5754, 0.2518, 0.5684, 0.608, 0.7192, 0.6278, 0.7152, 0.643, 0.7311, 0.6207, 0.7396, 0.6207, 0.7396, 0.643, 0.7311, 0.6604, 0.7491, 0.6354, 0.7633, 0.6354, 0.7633, 0.6604, 0.7491, 0.6804, 0.77, 0.653, 0.7918, 0.3107, 0.5245, 0.3372, 0.5474, 0.3163, 0.5675, 0.2919, 0.5523, 0.2919, 0.5523, 0.3163, 0.5675, 0.2983, 0.5848, 0.2764, 0.5754, 0.4958, 0.7281, 0.4872, 0.7058, 0.5077, 0.6931, 0.5116, 0.7129, 0.4872, 0.7058, 0.4813, 0.681, 0.5056, 0.6738, 0.5077, 0.6931, 0.4813, 0.681, 0.4796, 0.6542, 0.5054, 0.6547, 0.5056, 0.6738, 0.4796, 0.6542, 0.4823, 0.6274, 0.5064, 0.6356, 0.5054, 0.6547, 0.4823, 0.6274, 0.4893, 0.6028, 0.5092, 0.6163, 0.5064, 0.6356, 0.1663, 0.5977, 0.1616, 0.6173, 0.1416, 0.6039, 0.1511, 0.5819, 0.1511, 0.5819, 0.1416, 0.6039, 0.1185, 0.5883, 0.1338, 0.5639, 0.1338, 0.5639, 0.1185, 0.5883, 0.09075, 0.5695, 0.1137, 0.543, 0.4569, 0.7655, 0.435, 0.7382, 0.4635, 0.7205, 0.4778, 0.7455, 0.4778, 0.7455, 0.4635, 0.7205, 0.4872, 0.7058, 0.4958, 0.7281, 0.1616, 0.6173, 0.1587, 0.6366, 0.1347, 0.6284, 0.1416, 0.6039, 0.1416, 0.6039, 0.1347, 0.6284, 0.1064, 0.6187, 0.1185, 0.5883, 0.1185, 0.5883, 0.1064, 0.6187, 0.07153, 0.6065, 0.09075, 0.5695, 0.435, 0.7382, 0.4173, 0.7004, 0.4527, 0.6896, 0.4635, 0.7205, 0.4635, 0.7205, 0.4527, 0.6896, 0.4813, 0.681, 0.4872, 0.7058, 0.1587, 0.6366, 0.1578, 0.6557, 0.132, 0.6552, 0.1347, 0.6284, 0.1347, 0.6284, 0.132, 0.6552, 0.1014, 0.6546, 0.1064, 0.6187, 0.1064, 0.6187, 0.1014, 0.6546, 0.062, 0.6538, 0.07153, 0.6065, 0.4173, 0.7004, 0.4096, 0.6528, 0.449, 0.6535, 0.4527, 0.6896, 0.4527, 0.6896, 0.449, 0.6535, 0.4796, 0.6542, 0.4813, 0.681, 0.1578, 0.6557, 0.158, 0.6748, 0.1336, 0.6821, 0.132, 0.6552, 0.132, 0.6552, 0.1336, 0.6821, 0.105, 0.6906, 0.1014, 0.6546, 0.1014, 0.6546, 0.105, 0.6906, 0.06964, 0.7014, 0.062, 0.6538, 0.4096, 0.6528, 0.4192, 0.6055, 0.4541, 0.6177, 0.449, 0.6535, 0.449, 0.6535, 0.4541, 0.6177, 0.4823, 0.6274, 0.4796, 0.6542, 0.158, 0.6748, 0.16, 0.6942, 0.1396, 0.7068, 0.1336, 0.6821, 0.1336, 0.6821, 0.1396, 0.7068, 0.1159, 0.7215, 0.105, 0.6906, 0.105, 0.6906, 0.1159, 0.7215, 0.08738, 0.7392, 0.06964, 0.7014, 0.4192, 0.6055, 0.4384, 0.5684, 0.4662, 0.5872, 0.4541, 0.6177, 0.4541, 0.6177, 0.4662, 0.5872, 0.4893, 0.6028, 0.4823, 0.6274, 0.16, 0.6942, 0.164, 0.7139, 0.1482, 0.7292, 0.1396, 0.7068, 0.1396, 0.7068, 0.1482, 0.7292, 0.1301, 0.7465, 0.1159, 0.7215, 0.1159, 0.7215, 0.1301, 0.7465, 0.1092, 0.7666, 0.08738, 0.7392, 0.4384, 0.5684, 0.4613, 0.5419, 0.4814, 0.5629, 0.4662, 0.5872, 0.4662, 0.5872, 0.4814, 0.5629, 0.4987, 0.5809, 0.4893, 0.6028, 0.1861, 0.5938, 0.1831, 0.6136, 0.1616, 0.6173, 0.1663, 0.5977, 0.1831, 0.6136, 0.1815, 0.6344, 0.1587, 0.6366, 0.1616, 0.6173, 0.1815, 0.6344, 0.1807, 0.6561, 0.1578, 0.6557, 0.1587, 0.6366, 0.1807, 0.6561, 0.1806, 0.6779, 0.158, 0.6748, 0.1578, 0.6557, 0.1806, 0.6779, 0.1814, 0.6987, 0.16, 0.6942, 0.158, 0.6748, 0.2825, 0.6, 0.2864, 0.6198, 0.265, 0.6153, 0.2629, 0.5953, 0.2629, 0.5953, 0.265, 0.6153, 0.2444, 0.6125, 0.2436, 0.5925, 0.2436, 0.5925, 0.2444, 0.6125, 0.2241, 0.6114, 0.2245, 0.5915, 0.2245, 0.5915, 0.2241, 0.6114, 0.2039, 0.6117, 0.2055, 0.5917, 0.2055, 0.5917, 0.2039, 0.6117, 0.1831, 0.6136, 0.1861, 0.5938, 0.2864, 0.6198, 0.2885, 0.6392, 0.2659, 0.6361, 0.265, 0.6153, 0.265, 0.6153, 0.2659, 0.6361, 0.2445, 0.6342, 0.2444, 0.6125, 0.2444, 0.6125, 0.2445, 0.6342, 0.2237, 0.6333, 0.2241, 0.6114, 0.2241, 0.6114, 0.2237, 0.6333, 0.2029, 0.6334, 0.2039, 0.6117, 0.2039, 0.6117, 0.2029, 0.6334, 0.1815, 0.6344, 0.1831, 0.6136, 0.2885, 0.6392, 0.2887, 0.6583, 0.2658, 0.6578, 0.2659, 0.6361, 0.2659, 0.6361, 0.2658, 0.6578, 0.2442, 0.6574, 0.2445, 0.6342, 0.2445, 0.6342, 0.2442, 0.6574, 0.2232, 0.657, 0.2237, 0.6333, 0.2237, 0.6333, 0.2232, 0.657, 0.2023, 0.6566, 0.2029, 0.6334, 0.2029, 0.6334, 0.2023, 0.6566, 0.1807, 0.6561, 0.1815, 0.6344, 0.2887, 0.6583, 0.2878, 0.6773, 0.265, 0.6795, 0.2658, 0.6578, 0.2658, 0.6578, 0.265, 0.6795, 0.2436, 0.6806, 0.2442, 0.6574, 0.2442, 0.6574, 0.2436, 0.6806, 0.2228, 0.6807, 0.2232, 0.657, 0.2232, 0.657, 0.2228, 0.6807, 0.202, 0.6798, 0.2023, 0.6566, 0.2023, 0.6566, 0.202, 0.6798, 0.1806, 0.6779, 0.1807, 0.6561, 0.2878, 0.6773, 0.2849, 0.6966, 0.2634, 0.7003, 0.265, 0.6795, 0.265, 0.6795, 0.2634, 0.7003, 0.2426, 0.7022, 0.2436, 0.6806, 0.2436, 0.6806, 0.2426, 0.7022, 0.2223, 0.7026, 0.2228, 0.6807, 0.2228, 0.6807, 0.2223, 0.7026, 0.2021, 0.7014, 0.202, 0.6798, 0.202, 0.6798, 0.2021, 0.7014, 0.1814, 0.6987, 0.1806, 0.6779, 0.2849, 0.6966, 0.2802, 0.7163, 0.2604, 0.7202, 0.2634, 0.7003, 0.2634, 0.7003, 0.2604, 0.7202, 0.241, 0.7222, 0.2426, 0.7022, 0.2426, 0.7022, 0.241, 0.7222, 0.2219, 0.7224, 0.2223, 0.7026, 0.2223, 0.7026, 0.2219, 0.7224, 0.2029, 0.7215, 0.2021, 0.7014, 0.2021, 0.7014, 0.2029, 0.7215, 0.1836, 0.7187, 0.1814, 0.6987, 0.2954, 0.7321, 0.2731, 0.7406, 0.2604, 0.7202, 0.2802, 0.7163, 0.2731, 0.7406, 0.2483, 0.7466, 0.241, 0.7222, 0.2604, 0.7202, 0.2483, 0.7466, 0.2214, 0.7482, 0.2219, 0.7224, 0.241, 0.7222, 0.2214, 0.7482, 0.1946, 0.7455, 0.2029, 0.7215, 0.2219, 0.7224, 0.1946, 0.7455, 0.1701, 0.7386, 0.1836, 0.7187, 0.2029, 0.7215, 0.6301, 0.599, 0.6105, 0.5943, 0.624, 0.5744, 0.646, 0.5838, 0.646, 0.5838, 0.624, 0.5744, 0.6396, 0.5512, 0.664, 0.5665, 0.664, 0.5665, 0.6396, 0.5512, 0.6584, 0.5235, 0.6849, 0.5464, 0.3328, 0.771, 0.3054, 0.7929, 0.2877, 0.7644, 0.3127, 0.7501, 0.3127, 0.7501, 0.2877, 0.7644, 0.2731, 0.7406, 0.2954, 0.7321, 0.6105, 0.5943, 0.5912, 0.5915, 0.5995, 0.5674, 0.624, 0.5744, 0.624, 0.5744, 0.5995, 0.5674, 0.6091, 0.5392, 0.6396, 0.5512, 0.6396, 0.5512, 0.6091, 0.5392, 0.6213, 0.5043, 0.6584, 0.5235, 0.3054, 0.7929, 0.2676, 0.8106, 0.2568, 0.7752, 0.2877, 0.7644, 0.2877, 0.7644, 0.2568, 0.7752, 0.2483, 0.7466, 0.2731, 0.7406, 0.5912, 0.5915, 0.5722, 0.5905, 0.5727, 0.5647, 0.5995, 0.5674, 0.5995, 0.5674, 0.5727, 0.5647, 0.5733, 0.5341, 0.6091, 0.5392, 0.6091, 0.5392, 0.5733, 0.5341, 0.5741, 0.4948, 0.6213, 0.5043, 0.2676, 0.8106, 0.22, 0.8182, 0.2208, 0.7788, 0.2568, 0.7752, 0.2568, 0.7752, 0.2208, 0.7788, 0.2214, 0.7482, 0.2483, 0.7466, 0.5722, 0.5905, 0.5531, 0.5907, 0.5458, 0.5664, 0.5727, 0.5647, 0.5727, 0.5647, 0.5458, 0.5664, 0.5373, 0.5378, 0.5733, 0.5341, 0.5733, 0.5341, 0.5373, 0.5378, 0.5265, 0.5024, 0.5741, 0.4948, 0.22, 0.8182, 0.1728, 0.8087, 0.185, 0.7738, 0.2208, 0.7788, 0.2208, 0.7788, 0.185, 0.7738, 0.1946, 0.7455, 0.2214, 0.7482, 0.5531, 0.5907, 0.5337, 0.5928, 0.521, 0.5723, 0.5458, 0.5664, 0.5458, 0.5664, 0.521, 0.5723, 0.5064, 0.5486, 0.5373, 0.5378, 0.5373, 0.5378, 0.5064, 0.5486, 0.4887, 0.5201, 0.5265, 0.5024, 0.1728, 0.8087, 0.1358, 0.7895, 0.1545, 0.7617, 0.185, 0.7738, 0.185, 0.7738, 0.1545, 0.7617, 0.1701, 0.7386, 0.1946, 0.7455, 0.5337, 0.5928, 0.5139, 0.5967, 0.4987, 0.5809, 0.521, 0.5723, 0.521, 0.5723, 0.4987, 0.5809, 0.4814, 0.5629, 0.5064, 0.5486, 0.5064, 0.5486, 0.4814, 0.5629, 0.4613, 0.5419, 0.4887, 0.5201, 0.1358, 0.7895, 0.1092, 0.7666, 0.1301, 0.7465, 0.1545, 0.7617, 0.1545, 0.7617, 0.1301, 0.7465, 0.1482, 0.7292, 0.1701, 0.7386, 0.537, 0.3849, 0.5137, 0.3768, 0.5288, 0.3597, 0.5499, 0.3632, 0.5461, 0.3419, 0.5499, 0.3632, 0.5288, 0.3597, 0.5226, 0.3392, 0.2904, 0.3565, 0.2795, 0.3783, 0.2646, 0.3613, 0.2708, 0.3409, 0.6799, 0.3561, 0.6686, 0.3779, 0.6538, 0.3606, 0.6604, 0.3402, 0.1569, 0.3448, 0.1612, 0.3659, 0.1401, 0.3629, 0.1334, 0.3426, 0.1498, 0.2973, 0.154, 0.3228, 0.1294, 0.3281, 0.1232, 0.3017, 0.154, 0.3228, 0.1569, 0.3448, 0.1334, 0.3426, 0.1294, 0.3281, 0.2797, 0.2997, 0.2744, 0.3262, 0.2496, 0.3215, 0.2531, 0.2959, 0.2531, 0.2959, 0.2496, 0.3215, 0.2255, 0.3189, 0.2272, 0.2937, 0.2272, 0.2937, 0.2255, 0.3189, 0.2017, 0.3184, 0.2014, 0.2932, 0.2014, 0.2932, 0.2017, 0.3184, 0.178, 0.3196, 0.1757, 0.2944, 0.1757, 0.2944, 0.178, 0.3196, 0.154, 0.3228, 0.1498, 0.2973, 0.2744, 0.3262, 0.2708, 0.3409, 0.2473, 0.3436, 0.2496, 0.3215, 0.2496, 0.3215, 0.2473, 0.3436, 0.2245, 0.3453, 0.2255, 0.3189, 0.2255, 0.3189, 0.2245, 0.3453, 0.2021, 0.346, 0.2017, 0.3184, 0.2017, 0.3184, 0.2021, 0.346, 0.1797, 0.3458, 0.178, 0.3196, 0.178, 0.3196, 0.1797, 0.3458, 0.1569, 0.3448, 0.154, 0.3228, 0.2708, 0.3409, 0.2646, 0.3613, 0.2435, 0.3648, 0.2473, 0.3436, 0.2473, 0.3436, 0.2435, 0.3648, 0.2228, 0.3669, 0.2245, 0.3453, 0.2245, 0.3453, 0.2228, 0.3669, 0.2024, 0.3676, 0.2021, 0.346, 0.2021, 0.346, 0.2024, 0.3676, 0.1819, 0.3675, 0.1797, 0.3458, 0.1797, 0.3458, 0.1819, 0.3675, 0.1612, 0.3659, 0.1569, 0.3448, 0.6977, 0.3043, 0.69, 0.3327, 0.6641, 0.3254, 0.6696, 0.2988, 0.69, 0.3327, 0.6799, 0.3561, 0.6604, 0.3402, 0.6641, 0.3254, 0.1232, 0.3017, 0.1294, 0.3281, 0.1038, 0.3356, 0.09559, 0.3078, 0.09559, 0.3078, 0.1038, 0.3356, 0.07612, 0.3458, 0.0662, 0.3151, 0.0662, 0.3151, 0.07612, 0.3458, 0.04533, 0.359, 0.0338, 0.3235, 0.7609, 0.3195, 0.7494, 0.3557, 0.718, 0.3426, 0.7278, 0.3114, 0.7278, 0.3114, 0.718, 0.3426, 0.69, 0.3327, 0.6977, 0.3043, 0.1294, 0.3281, 0.1334, 0.3426, 0.1141, 0.3587, 0.1038, 0.3356, 0.1038, 0.3356, 0.1141, 0.3587, 0.09261, 0.3764, 0.07612, 0.3458, 0.07612, 0.3458, 0.09261, 0.3764, 0.06748, 0.3962, 0.04533, 0.359, 0.7494, 0.3557, 0.7273, 0.3935, 0.7018, 0.3737, 0.718, 0.3426, 0.718, 0.3426, 0.7018, 0.3737, 0.6799, 0.3561, 0.69, 0.3327, 0.1334, 0.3426, 0.1401, 0.3629, 0.1255, 0.3802, 0.1141, 0.3587, 0.1141, 0.3587, 0.1255, 0.3802, 0.1093, 0.3993, 0.09261, 0.3764, 0.09261, 0.3764, 0.1093, 0.3993, 0.09062, 0.4206, 0.06748, 0.3962, 0.7273, 0.3935, 0.7042, 0.4183, 0.6851, 0.397, 0.7018, 0.3737, 0.7018, 0.3737, 0.6851, 0.397, 0.6686, 0.3779, 0.6799, 0.3561, 0.3077, 0.3051, 0.3001, 0.3332, 0.2744, 0.3262, 0.2797, 0.2997, 0.3001, 0.3332, 0.2904, 0.3565, 0.2708, 0.3409, 0.2744, 0.3262, 0.2272, 0.2937, 0.2014, 0.2932, 0.1982, 0.03393, 0.2279, 0.03366, 0.09559, 0.3078, 0.0662, 0.3151, 0.04771, 0.03998, 0.07792, 0.03846, 0.3077, 0.3051, 0.2797, 0.2997, 0.2877, 0.03442, 0.3179, 0.03512, 0.2531, 0.2959, 0.2272, 0.2937, 0.2279, 0.03366, 0.2577, 0.03392, 0.1232, 0.3017, 0.09559, 0.3078, 0.07792, 0.03846, 0.108, 0.03687, 0.2797, 0.2997, 0.2531, 0.2959, 0.2577, 0.03392, 0.2877, 0.03442, 0.5138, 0.2977, 0.5191, 0.3244, 0.493, 0.3312, 0.4859, 0.3027, 0.4859, 0.3027, 0.493, 0.3312, 0.4649, 0.3407, 0.4557, 0.3093, 0.4557, 0.3093, 0.4649, 0.3407, 0.4333, 0.3532, 0.4225, 0.3168, 0.3699, 0.3193, 0.3592, 0.3551, 0.3281, 0.3427, 0.3373, 0.3117, 0.3373, 0.3117, 0.3281, 0.3427, 0.3001, 0.3332, 0.3077, 0.3051, 0.5191, 0.3244, 0.5226, 0.3392, 0.5028, 0.3548, 0.493, 0.3312, 0.493, 0.3312, 0.5028, 0.3548, 0.4807, 0.372, 0.4649, 0.3407, 0.4649, 0.3407, 0.4807, 0.372, 0.4547, 0.3914, 0.4333, 0.3532, 0.3592, 0.3551, 0.3379, 0.3928, 0.3123, 0.3736, 0.3281, 0.3427, 0.3281, 0.3427, 0.3123, 0.3736, 0.2904, 0.3565, 0.3001, 0.3332, 0.5226, 0.3392, 0.5288, 0.3597, 0.5137, 0.3768, 0.5028, 0.3548, 0.5028, 0.3548, 0.5137, 0.3768, 0.4969, 0.3956, 0.4807, 0.372, 0.4807, 0.372, 0.4969, 0.3956, 0.4775, 0.4167, 0.4547, 0.3914, 0.3379, 0.3928, 0.3154, 0.4178, 0.2962, 0.397, 0.3123, 0.3736, 0.3123, 0.3736, 0.2962, 0.397, 0.2795, 0.3783, 0.2904, 0.3565, 0.6977, 0.3043, 0.6696, 0.2988, 0.6831, 0.03557, 0.7132, 0.03645, 0.5665, 0.2922, 0.5406, 0.2941, 0.5339, 0.03411, 0.5637, 0.03384, 0.1498, 0.2973, 0.1232, 0.3017, 0.108, 0.03687, 0.138, 0.0355, 0.5406, 0.2941, 0.5438, 0.3199, 0.5191, 0.3244, 0.5138, 0.2977, 0.5438, 0.3199, 0.5461, 0.3419, 0.5226, 0.3392, 0.5191, 0.3244, 0.3373, 0.3117, 0.3077, 0.3051, 0.3179, 0.03512, 0.3484, 0.03583, 0.5919, 0.2917, 0.5665, 0.2922, 0.5637, 0.03384, 0.5935, 0.03384, 0.3699, 0.3193, 0.3373, 0.3117, 0.3484, 0.03583, 0.3795, 0.03612, 0.6173, 0.2926, 0.5919, 0.2917, 0.5935, 0.03384, 0.6233, 0.03417, 0.7278, 0.3114, 0.6977, 0.3043, 0.7132, 0.03645, 0.7437, 0.0372, 0.4557, 0.3093, 0.4225, 0.3168, 0.4134, 0.03514, 0.4439, 0.0354, 0.643, 0.2949, 0.6173, 0.2926, 0.6233, 0.03417, 0.6532, 0.03477, 0.1757, 0.2944, 0.1498, 0.2973, 0.138, 0.0355, 0.1681, 0.03457, 0.7609, 0.3195, 0.7278, 0.3114, 0.7437, 0.0372, 0.7746, 0.03745, 0.4859, 0.3027, 0.4557, 0.3093, 0.4439, 0.0354, 0.4741, 0.03508, 0.6696, 0.2988, 0.643, 0.2949, 0.6532, 0.03477, 0.6831, 0.03557, 0.2014, 0.2932, 0.1757, 0.2944, 0.1681, 0.03457, 0.1982, 0.03393, 0.0662, 0.3151, 0.0338, 0.3235, 0.01696, 0.04116, 0.04771, 0.03998, 0.5138, 0.2977, 0.4859, 0.3027, 0.4741, 0.03508, 0.504, 0.03456, 0.5406, 0.2941, 0.5138, 0.2977, 0.504, 0.03456, 0.5339, 0.03411, 0.6696, 0.2988, 0.6641, 0.3254, 0.6394, 0.3204, 0.643, 0.2949, 0.643, 0.2949, 0.6394, 0.3204, 0.6153, 0.3175, 0.6173, 0.2926, 0.6173, 0.2926, 0.6153, 0.3175, 0.5916, 0.3165, 0.5919, 0.2917, 0.5919, 0.2917, 0.5916, 0.3165, 0.5678, 0.3172, 0.5665, 0.2922, 0.5665, 0.2922, 0.5678, 0.3172, 0.5438, 0.3199, 0.5406, 0.2941, 0.6641, 0.3254, 0.6604, 0.3402, 0.6368, 0.3425, 0.6394, 0.3204, 0.6394, 0.3204, 0.6368, 0.3425, 0.6139, 0.3438, 0.6153, 0.3175, 0.6153, 0.3175, 0.6139, 0.3438, 0.5914, 0.3442, 0.5916, 0.3165, 0.5916, 0.3165, 0.5914, 0.3442, 0.5689, 0.3435, 0.5678, 0.3172, 0.5678, 0.3172, 0.5689, 0.3435, 0.5461, 0.3419, 0.5438, 0.3199, 0.6604, 0.3402, 0.6538, 0.3606, 0.6326, 0.3638, 0.6368, 0.3425, 0.6368, 0.3425, 0.6326, 0.3638, 0.6118, 0.3656, 0.6139, 0.3438, 0.6139, 0.3438, 0.6118, 0.3656, 0.5913, 0.3659, 0.5914, 0.3442, 0.5914, 0.3442, 0.5913, 0.3659, 0.5707, 0.3653, 0.5689, 0.3435, 0.5689, 0.3435, 0.5707, 0.3653, 0.5499, 0.3632, 0.5461, 0.3419, 0.6686, 0.3779, 0.6452, 0.3857, 0.6326, 0.3638, 0.6538, 0.3606, 0.6452, 0.3857, 0.6192, 0.3914, 0.6118, 0.3656, 0.6326, 0.3638, 0.6192, 0.3914, 0.5911, 0.3932, 0.5913, 0.3659, 0.6118, 0.3656, 0.5911, 0.3932, 0.5629, 0.391, 0.5707, 0.3653, 0.5913, 0.3659, 0.5629, 0.391, 0.537, 0.3849, 0.5499, 0.3632, 0.5707, 0.3653, 0.1401, 0.3629, 0.1612, 0.3659, 0.1489, 0.3878, 0.1255, 0.3802, 0.1255, 0.3802, 0.1489, 0.3878, 0.1349, 0.4124, 0.1093, 0.3993, 0.1093, 0.3993, 0.1349, 0.4124, 0.1182, 0.4412, 0.09062, 0.4206, 0.7042, 0.4183, 0.6765, 0.4393, 0.6595, 0.4104, 0.6851, 0.397, 0.6851, 0.397, 0.6595, 0.4104, 0.6452, 0.3857, 0.6686, 0.3779, 0.1612, 0.3659, 0.1819, 0.3675, 0.1747, 0.3932, 0.1489, 0.3878, 0.1489, 0.3878, 0.1747, 0.3932, 0.1664, 0.4226, 0.1349, 0.4124, 0.1349, 0.4124, 0.1664, 0.4226, 0.1561, 0.4581, 0.1182, 0.4412, 0.6765, 0.4393, 0.6384, 0.4567, 0.6278, 0.421, 0.6595, 0.4104, 0.6595, 0.4104, 0.6278, 0.421, 0.6192, 0.3914, 0.6452, 0.3857, 0.1819, 0.3675, 0.2024, 0.3676, 0.2027, 0.3948, 0.1747, 0.3932, 0.1747, 0.3932, 0.2027, 0.3948, 0.2031, 0.4262, 0.1664, 0.4226, 0.1664, 0.4226, 0.2031, 0.4262, 0.2036, 0.4656, 0.1561, 0.4581, 0.6384, 0.4567, 0.5906, 0.4646, 0.5908, 0.4248, 0.6278, 0.421, 0.6278, 0.421, 0.5908, 0.4248, 0.5911, 0.3932, 0.6192, 0.3914, 0.2024, 0.3676, 0.2228, 0.3669, 0.2307, 0.3925, 0.2027, 0.3948, 0.2027, 0.3948, 0.2307, 0.3925, 0.2397, 0.4217, 0.2031, 0.4262, 0.2031, 0.4262, 0.2397, 0.4217, 0.2509, 0.4569, 0.2036, 0.4656, 0.5906, 0.4646, 0.5428, 0.4561, 0.5539, 0.4204, 0.5908, 0.4248, 0.5908, 0.4248, 0.5539, 0.4204, 0.5629, 0.391, 0.5911, 0.3932, 0.2228, 0.3669, 0.2435, 0.3648, 0.2564, 0.3864, 0.2307, 0.3925, 0.2307, 0.3925, 0.2564, 0.3864, 0.2709, 0.4107, 0.2397, 0.4217, 0.2397, 0.4217, 0.2709, 0.4107, 0.2883, 0.4391, 0.2509, 0.4569, 0.5428, 0.4561, 0.5049, 0.4381, 0.5224, 0.4094, 0.5539, 0.4204, 0.5539, 0.4204, 0.5224, 0.4094, 0.537, 0.3849, 0.5629, 0.391, 0.2435, 0.3648, 0.2646, 0.3613, 0.2795, 0.3783, 0.2564, 0.3864, 0.2564, 0.3864, 0.2795, 0.3783, 0.2962, 0.397, 0.2709, 0.4107, 0.2709, 0.4107, 0.2962, 0.397, 0.3154, 0.4178, 0.2883, 0.4391, 0.5049, 0.4381, 0.4775, 0.4167, 0.4969, 0.3956, 0.5224, 0.4094, 0.5224, 0.4094, 0.4969, 0.3956, 0.5137, 0.3768, 0.537, 0.3849, 0.9064, 0.4492, 0.8978, 0.4291, 0.9151, 0.4426, 0.9283, 0.4601, 0.7828, 0.4587, 0.7691, 0.4505, 0.7852, 0.43, 0.7963, 0.4414, 0.7691, 0.4505, 0.7594, 0.4447, 0.7773, 0.4219, 0.7852, 0.43, 0.1373, 0.01842, 0.138, 0.0355, 0.108, 0.03687, 0.1071, 0.01986, 0.795, 0.5602, 0.7835, 0.5714, 0.7679, 0.5505, 0.7819, 0.5427, 0.7819, 0.5427, 0.7679, 0.5505, 0.7582, 0.5262, 0.7737, 0.5223, 0.7737, 0.5223, 0.7582, 0.5262, 0.7551, 0.5003, 0.7711, 0.5005, 0.7711, 0.5005, 0.7551, 0.5003, 0.7589, 0.4745, 0.7742, 0.4788, 0.7742, 0.4788, 0.7589, 0.4745, 0.7691, 0.4505, 0.7828, 0.4587, 0.7835, 0.5714, 0.7754, 0.5793, 0.758, 0.556, 0.7679, 0.5505, 0.7679, 0.5505, 0.758, 0.556, 0.7473, 0.529, 0.7582, 0.5262, 0.7582, 0.5262, 0.7473, 0.529, 0.7438, 0.5001, 0.7551, 0.5003, 0.7551, 0.5003, 0.7438, 0.5001, 0.748, 0.4714, 0.7589, 0.4745, 0.7589, 0.4745, 0.748, 0.4714, 0.7594, 0.4447, 0.7691, 0.4505, 0.288, 0.01739, 0.2877, 0.03442, 0.2577, 0.03392, 0.2578, 0.01702, 0.2578, 0.01702, 0.2577, 0.03392, 0.2279, 0.03366, 0.228, 0.01696, 0.228, 0.01696, 0.2279, 0.03366, 0.1982, 0.03393, 0.198, 0.01696, 0.198, 0.01696, 0.1982, 0.03393, 0.1681, 0.03457, 0.1677, 0.0173, 0.1677, 0.0173, 0.1681, 0.03457, 0.138, 0.0355, 0.1373, 0.01842, 0.8978, 0.4291, 0.9059, 0.4153, 0.9265, 0.4314, 0.9151, 0.4426, 0.9059, 0.4153, 0.9117, 0.4055, 0.9346, 0.4235, 0.9265, 0.4314, 0.7137, 0.01939, 0.7132, 0.03645, 0.6831, 0.03557, 0.6836, 0.01859, 0.7963, 0.4414, 0.7852, 0.43, 0.806, 0.4144, 0.8138, 0.4282, 0.8138, 0.4282, 0.806, 0.4144, 0.8302, 0.4046, 0.8342, 0.4201, 0.8342, 0.4201, 0.8302, 0.4046, 0.8561, 0.4015, 0.8559, 0.4174, 0.8559, 0.4174, 0.8561, 0.4015, 0.8819, 0.4051, 0.8776, 0.4205, 0.8776, 0.4205, 0.8819, 0.4051, 0.9059, 0.4153, 0.8978, 0.4291, 0.7852, 0.43, 0.7773, 0.4219, 0.8005, 0.4045, 0.806, 0.4144, 0.806, 0.4144, 0.8005, 0.4045, 0.8274, 0.3937, 0.8302, 0.4046, 0.8302, 0.4046, 0.8274, 0.3937, 0.8562, 0.3901, 0.8561, 0.4015, 0.8561, 0.4015, 0.8562, 0.3901, 0.8849, 0.3942, 0.8819, 0.4051, 0.8819, 0.4051, 0.8849, 0.3942, 0.9117, 0.4055, 0.9059, 0.4153, 0.1071, 0.01986, 0.108, 0.03687, 0.07792, 0.03846, 0.07701, 0.02149, 0.07701, 0.02149, 0.07792, 0.03846, 0.04771, 0.03998, 0.04704, 0.02303, 0.04704, 0.02303, 0.04771, 0.03998, 0.01696, 0.04116, 0.01698, 0.02381, 0.7741, 0.01999, 0.7746, 0.03745, 0.7437, 0.0372, 0.7438, 0.02002, 0.7438, 0.02002, 0.7437, 0.0372, 0.7132, 0.03645, 0.7137, 0.01939, 0.8965, 0.5746, 0.9055, 0.5547, 0.9276, 0.5441, 0.9141, 0.5615, 0.9055, 0.5547, 0.9097, 0.5301, 0.9361, 0.5239, 0.9276, 0.5441, 0.9097, 0.5301, 0.9113, 0.5019, 0.9392, 0.5021, 0.9361, 0.5239, 0.9113, 0.5019, 0.9101, 0.4737, 0.9365, 0.4804, 0.9392, 0.5021, 0.9101, 0.4737, 0.9064, 0.4492, 0.9283, 0.4601, 0.9365, 0.4804, 0.795, 0.5602, 0.7819, 0.5427, 0.8037, 0.5537, 0.8123, 0.5738, 0.8123, 0.5738, 0.8037, 0.5537, 0.8284, 0.5589, 0.8325, 0.5824, 0.8325, 0.5824, 0.8284, 0.5589, 0.8545, 0.5609, 0.8543, 0.5856, 0.8543, 0.5856, 0.8545, 0.5609, 0.8807, 0.5594, 0.8761, 0.5829, 0.8761, 0.5829, 0.8807, 0.5594, 0.9055, 0.5547, 0.8965, 0.5746, 0.7819, 0.5427, 0.7737, 0.5223, 0.8001, 0.5291, 0.8037, 0.5537, 0.8037, 0.5537, 0.8001, 0.5291, 0.8265, 0.5327, 0.8284, 0.5589, 0.8284, 0.5589, 0.8265, 0.5327, 0.8548, 0.5341, 0.8545, 0.5609, 0.8545, 0.5609, 0.8548, 0.5341, 0.8831, 0.5332, 0.8807, 0.5594, 0.8807, 0.5594, 0.8831, 0.5332, 0.9097, 0.5301, 0.9055, 0.5547, 0.7737, 0.5223, 0.7711, 0.5005, 0.799, 0.5008, 0.8001, 0.5291, 0.8001, 0.5291, 0.799, 0.5008, 0.8261, 0.5011, 0.8265, 0.5327, 0.8265, 0.5327, 0.8261, 0.5011, 0.8551, 0.5014, 0.8548, 0.5341, 0.8548, 0.5341, 0.8551, 0.5014, 0.8842, 0.5017, 0.8831, 0.5332, 0.8831, 0.5332, 0.8842, 0.5017, 0.9113, 0.5019, 0.9097, 0.5301, 0.7711, 0.5005, 0.7742, 0.4788, 0.8007, 0.4727, 0.799, 0.5008, 0.799, 0.5008, 0.8007, 0.4727, 0.8272, 0.4696, 0.8261, 0.5011, 0.8261, 0.5011, 0.8272, 0.4696, 0.8554, 0.4687, 0.8551, 0.5014, 0.8551, 0.5014, 0.8554, 0.4687, 0.8837, 0.4701, 0.8842, 0.5017, 0.8842, 0.5017, 0.8837, 0.4701, 0.9101, 0.4737, 0.9113, 0.5019, 0.7742, 0.4788, 0.7828, 0.4587, 0.8049, 0.4482, 0.8007, 0.4727, 0.8007, 0.4727, 0.8049, 0.4482, 0.8296, 0.4435, 0.8272, 0.4696, 0.8272, 0.4696, 0.8296, 0.4435, 0.8557, 0.442, 0.8554, 0.4687, 0.8554, 0.4687, 0.8557, 0.442, 0.8818, 0.444, 0.8837, 0.4701, 0.8837, 0.4701, 0.8818, 0.444, 0.9064, 0.4492, 0.9101, 0.4737, 0.7828, 0.4587, 0.7963, 0.4414, 0.8138, 0.4282, 0.8049, 0.4482, 0.8049, 0.4482, 0.8138, 0.4282, 0.8342, 0.4201, 0.8296, 0.4435, 0.8296, 0.4435, 0.8342, 0.4201, 0.8559, 0.4174, 0.8557, 0.442, 0.8557, 0.442, 0.8559, 0.4174, 0.8776, 0.4205, 0.8818, 0.444, 0.8818, 0.444, 0.8776, 0.4205, 0.8978, 0.4291, 0.9064, 0.4492, 0.8123, 0.5738, 0.8041, 0.5876, 0.7835, 0.5714, 0.795, 0.5602, 0.8041, 0.5876, 0.7983, 0.5973, 0.7754, 0.5793, 0.7835, 0.5714, 0.3182, 0.01798, 0.3179, 0.03512, 0.2877, 0.03442, 0.288, 0.01739, 0.9141, 0.5615, 0.9254, 0.5728, 0.9044, 0.5887, 0.8965, 0.5746, 0.8965, 0.5746, 0.9044, 0.5887, 0.8801, 0.5985, 0.8761, 0.5829, 0.8761, 0.5829, 0.8801, 0.5985, 0.8541, 0.6016, 0.8543, 0.5856, 0.8543, 0.5856, 0.8541, 0.6016, 0.8281, 0.5979, 0.8325, 0.5824, 0.8325, 0.5824, 0.8281, 0.5979, 0.8041, 0.5876, 0.8123, 0.5738, 0.9254, 0.5728, 0.9333, 0.5809, 0.91, 0.5986, 0.9044, 0.5887, 0.9044, 0.5887, 0.91, 0.5986, 0.8829, 0.6095, 0.8801, 0.5985, 0.8801, 0.5985, 0.8829, 0.6095, 0.8539, 0.613, 0.8541, 0.6016, 0.8541, 0.6016, 0.8539, 0.613, 0.8251, 0.6088, 0.8281, 0.5979, 0.8281, 0.5979, 0.8251, 0.6088, 0.7983, 0.5973, 0.8041, 0.5876, 0.5038, 0.01765, 0.504, 0.03456, 0.4741, 0.03508, 0.4738, 0.01816, 0.4738, 0.01816, 0.4741, 0.03508, 0.4439, 0.0354, 0.4439, 0.0185, 0.4439, 0.0185, 0.4439, 0.0354, 0.4134, 0.03514, 0.4142, 0.0181, 0.379, 0.01854, 0.3795, 0.03612, 0.3484, 0.03583, 0.3486, 0.01855, 0.3486, 0.01855, 0.3484, 0.03583, 0.3179, 0.03512, 0.3182, 0.01798, 0.9276, 0.5441, 0.9414, 0.5522, 0.9254, 0.5728, 0.9141, 0.5615, 0.9414, 0.5522, 0.9512, 0.5579, 0.9333, 0.5809, 0.9254, 0.5728, 0.5337, 0.01722, 0.5339, 0.03411, 0.504, 0.03456, 0.5038, 0.01765, 0.9151, 0.4426, 0.9265, 0.4314, 0.9422, 0.4522, 0.9283, 0.4601, 0.9283, 0.4601, 0.9422, 0.4522, 0.9519, 0.4764, 0.9365, 0.4804, 0.9365, 0.4804, 0.9519, 0.4764, 0.9551, 0.5022, 0.9392, 0.5021, 0.9392, 0.5021, 0.9551, 0.5022, 0.9516, 0.5281, 0.9361, 0.5239, 0.9361, 0.5239, 0.9516, 0.5281, 0.9414, 0.5522, 0.9276, 0.5441, 0.9265, 0.4314, 0.9346, 0.4235, 0.952, 0.4467, 0.9422, 0.4522, 0.9422, 0.4522, 0.952, 0.4467, 0.9628, 0.4735, 0.9519, 0.4764, 0.9519, 0.4764, 0.9628, 0.4735, 0.9665, 0.5023, 0.9551, 0.5022, 0.9551, 0.5022, 0.9665, 0.5023, 0.9625, 0.5311, 0.9516, 0.5281, 0.9516, 0.5281, 0.9625, 0.5311, 0.9512, 0.5579, 0.9414, 0.5522, 0.6836, 0.01859, 0.6831, 0.03557, 0.6532, 0.03477, 0.6535, 0.01784, 0.6535, 0.01784, 0.6532, 0.03477, 0.6233, 0.03417, 0.6236, 0.01727, 0.6236, 0.01727, 0.6233, 0.03417, 0.5935, 0.03384, 0.5936, 0.01696, 0.5936, 0.01696, 0.5935, 0.03384, 0.5637, 0.03384, 0.5636, 0.01696, 0.5636, 0.01696, 0.5637, 0.03384, 0.5339, 0.03411, 0.5337, 0.01722])
me_cube.materials.append(mat_material_002)
me_cube.use_mirror_vertex_groups = False
me_cube.update()

# ---- objects
ob_cube = bpy.data.objects.new('Cube', me_cube)

# ---- transforms, parenting, visibility, modifiers, constraints
ob_cube.location = (0.0, 0.0, 0.1647)
ob_cube.scale = (0.1047, 0.1047, 0.1047)
ob_cube.lock_rotations_4d = False
ob_cube.empty_display_type = 'ARROWS'
ob_cube.lineart.crease_threshold = 0.0
_m = ob_cube.modifiers.new('Multires', 'MULTIRES')
_m.levels = 2
_m.sculpt_levels = 2
_m.render_levels = 2

# ---- collection membership
col_collection.objects.link(ob_cube)

# ---- scene / render settings (as saved in the file)
scene.frame_start = 1; scene.frame_end = 250; scene.frame_set(1)
scene.render.engine = 'BLENDER_EEVEE_NEXT'
scene.cycles.sampling_pattern = 'TABULATED_SOBOL'
bpy.context.view_layer.update()

# ---- added for rendering (the .blend has no active camera and no usable light): camera, sun
cam_auto = bpy.data.cameras.new('AutoCamera')
cam_auto.lens = 50.0
cam_auto.sensor_width = 36.0
cam_auto.clip_end = 1000.0
ob_auto_camera = bpy.data.objects.new('AutoCamera', cam_auto)
scene.collection.objects.link(ob_auto_camera)
ob_auto_camera.location = (1.03989, -1.24568, 1.30644)
ob_auto_camera.rotation_euler = (1.09748, -7.21219e-08, 0.694738)
scene.camera = ob_auto_camera
light_auto_sun = bpy.data.lights.new('AutoSun', 'SUN')
light_auto_sun.energy = 3.0
light_auto_sun.angle = 0.0523599
ob_auto_sun = bpy.data.objects.new('AutoSun', light_auto_sun)
scene.collection.objects.link(ob_auto_sun)
ob_auto_sun.rotation_euler = (0.872665, 0.174533, 0.523599)
bpy.context.view_layer.update()
